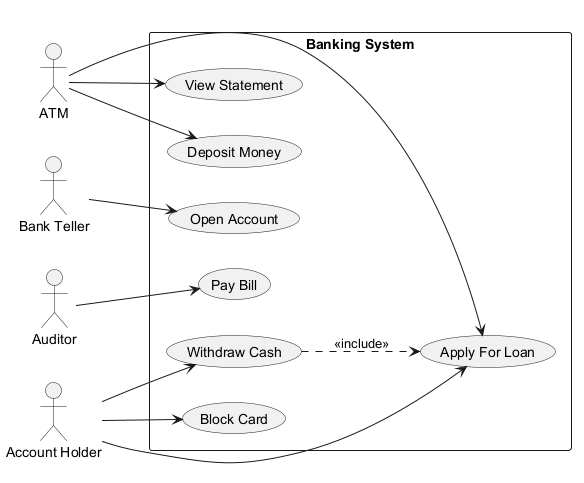

The diagram above was rendered by PlantUML. Its source (embedded in the PNG):
@startuml
skinparam backgroundColor #FFFFFF
skinparam classBackgroundColor #E8F4FA
skinparam classBorderColor #2C7DA0
left to right direction
actor "Bank Teller" as BankTeller
actor "Account Holder" as AccountHolder
actor "ATM" as ATM
actor "Auditor" as Auditor
rectangle "Banking System" {
  usecase "Apply For Loan" as UC_ApplyForLoan
  usecase "Deposit Money" as UC_DepositMoney
  usecase "Open Account" as UC_OpenAccount
  usecase "Block Card" as UC_BlockCard
  usecase "Withdraw Cash" as UC_WithdrawCash
  usecase "Pay Bill" as UC_PayBill
  usecase "View Statement" as UC_ViewStatement
}
BankTeller --> UC_OpenAccount
AccountHolder --> UC_WithdrawCash
AccountHolder --> UC_ApplyForLoan
AccountHolder --> UC_BlockCard
ATM --> UC_ApplyForLoan
ATM --> UC_ViewStatement
ATM --> UC_DepositMoney
Auditor --> UC_PayBill
UC_WithdrawCash ..> UC_ApplyForLoan : <<include>>
@enduml